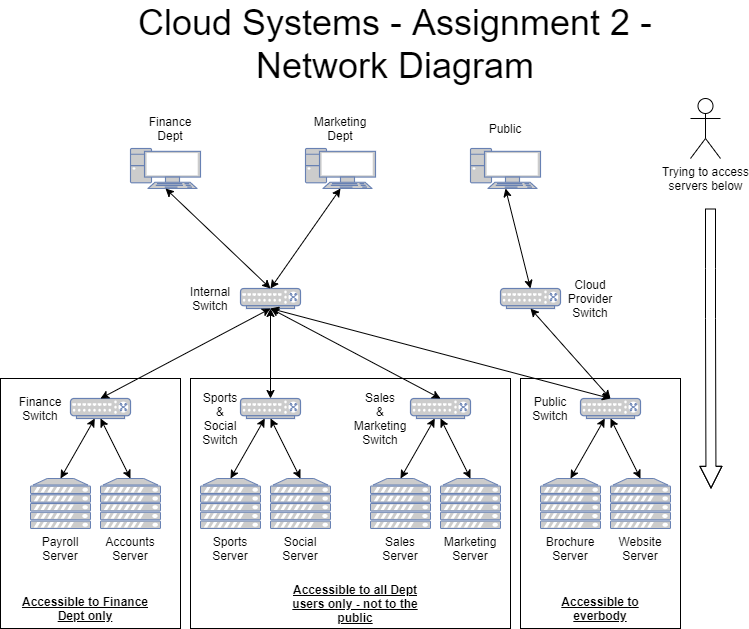

The diagram above was exported from draw.io. Its source (the exported page's mxGraphModel, read from the mxfile embedded in the PNG):
<mxGraphModel dx="971" dy="364" grid="1" gridSize="10" guides="1" tooltips="1" connect="1" arrows="1" fold="1" page="1" pageScale="1" pageWidth="850" pageHeight="1100" math="0" shadow="0">
  <root>
    <mxCell id="0" />
    <mxCell id="1" parent="0" />
    <mxCell id="fiZ9-8i0-GJsv8sM8m_m-92" value="" style="rounded=0;whiteSpace=wrap;html=1;" vertex="1" parent="1">
      <mxGeometry x="570" y="400" width="160" height="250" as="geometry" />
    </mxCell>
    <mxCell id="fiZ9-8i0-GJsv8sM8m_m-90" value="" style="rounded=0;whiteSpace=wrap;html=1;" vertex="1" parent="1">
      <mxGeometry x="240" y="400" width="320" height="250" as="geometry" />
    </mxCell>
    <mxCell id="fiZ9-8i0-GJsv8sM8m_m-88" value="" style="rounded=0;whiteSpace=wrap;html=1;" vertex="1" parent="1">
      <mxGeometry x="50" y="400" width="180" height="250" as="geometry" />
    </mxCell>
    <mxCell id="fiZ9-8i0-GJsv8sM8m_m-1" value="" style="fontColor=#0066CC;verticalAlign=top;verticalLabelPosition=bottom;labelPosition=center;align=center;html=1;outlineConnect=0;fillColor=#CCCCCC;strokeColor=#6881B3;gradientColor=none;gradientDirection=north;strokeWidth=2;shape=mxgraph.networks.server;" vertex="1" parent="1">
      <mxGeometry x="80" y="500" width="60" height="50" as="geometry" />
    </mxCell>
    <mxCell id="fiZ9-8i0-GJsv8sM8m_m-8" value="" style="fontColor=#0066CC;verticalAlign=top;verticalLabelPosition=bottom;labelPosition=center;align=center;html=1;outlineConnect=0;fillColor=#CCCCCC;strokeColor=#6881B3;gradientColor=none;gradientDirection=north;strokeWidth=2;shape=mxgraph.networks.server;" vertex="1" parent="1">
      <mxGeometry x="150" y="500" width="60" height="50" as="geometry" />
    </mxCell>
    <mxCell id="fiZ9-8i0-GJsv8sM8m_m-15" value="" style="fontColor=#0066CC;verticalAlign=top;verticalLabelPosition=bottom;labelPosition=center;align=center;html=1;outlineConnect=0;fillColor=#CCCCCC;strokeColor=#6881B3;gradientColor=none;gradientDirection=north;strokeWidth=2;shape=mxgraph.networks.switch;" vertex="1" parent="1">
      <mxGeometry x="120" y="420" width="60" height="20" as="geometry" />
    </mxCell>
    <mxCell id="fiZ9-8i0-GJsv8sM8m_m-24" value="" style="endArrow=classic;startArrow=classic;html=1;exitX=0.5;exitY=0;exitDx=0;exitDy=0;exitPerimeter=0;" edge="1" parent="1" source="fiZ9-8i0-GJsv8sM8m_m-1" target="fiZ9-8i0-GJsv8sM8m_m-15">
      <mxGeometry width="50" height="50" relative="1" as="geometry">
        <mxPoint x="120" y="490" as="sourcePoint" />
        <mxPoint x="170" y="440" as="targetPoint" />
      </mxGeometry>
    </mxCell>
    <mxCell id="fiZ9-8i0-GJsv8sM8m_m-25" value="" style="endArrow=classic;startArrow=classic;html=1;exitX=0.5;exitY=0;exitDx=0;exitDy=0;exitPerimeter=0;entryX=0.5;entryY=1;entryDx=0;entryDy=0;entryPerimeter=0;" edge="1" parent="1" source="fiZ9-8i0-GJsv8sM8m_m-8" target="fiZ9-8i0-GJsv8sM8m_m-15">
      <mxGeometry width="50" height="50" relative="1" as="geometry">
        <mxPoint x="120" y="510" as="sourcePoint" />
        <mxPoint x="154.28571428571422" y="450" as="targetPoint" />
      </mxGeometry>
    </mxCell>
    <mxCell id="fiZ9-8i0-GJsv8sM8m_m-27" value="" style="fontColor=#0066CC;verticalAlign=top;verticalLabelPosition=bottom;labelPosition=center;align=center;html=1;outlineConnect=0;fillColor=#CCCCCC;strokeColor=#6881B3;gradientColor=none;gradientDirection=north;strokeWidth=2;shape=mxgraph.networks.server;" vertex="1" parent="1">
      <mxGeometry x="250" y="500" width="60" height="50" as="geometry" />
    </mxCell>
    <mxCell id="fiZ9-8i0-GJsv8sM8m_m-28" value="" style="fontColor=#0066CC;verticalAlign=top;verticalLabelPosition=bottom;labelPosition=center;align=center;html=1;outlineConnect=0;fillColor=#CCCCCC;strokeColor=#6881B3;gradientColor=none;gradientDirection=north;strokeWidth=2;shape=mxgraph.networks.server;" vertex="1" parent="1">
      <mxGeometry x="320" y="500" width="60" height="50" as="geometry" />
    </mxCell>
    <mxCell id="fiZ9-8i0-GJsv8sM8m_m-29" value="" style="fontColor=#0066CC;verticalAlign=top;verticalLabelPosition=bottom;labelPosition=center;align=center;html=1;outlineConnect=0;fillColor=#CCCCCC;strokeColor=#6881B3;gradientColor=none;gradientDirection=north;strokeWidth=2;shape=mxgraph.networks.switch;" vertex="1" parent="1">
      <mxGeometry x="290" y="420" width="60" height="20" as="geometry" />
    </mxCell>
    <mxCell id="fiZ9-8i0-GJsv8sM8m_m-30" value="" style="endArrow=classic;startArrow=classic;html=1;exitX=0.5;exitY=0;exitDx=0;exitDy=0;exitPerimeter=0;" edge="1" parent="1" source="fiZ9-8i0-GJsv8sM8m_m-27" target="fiZ9-8i0-GJsv8sM8m_m-29">
      <mxGeometry width="50" height="50" relative="1" as="geometry">
        <mxPoint x="290" y="490" as="sourcePoint" />
        <mxPoint x="340" y="440" as="targetPoint" />
      </mxGeometry>
    </mxCell>
    <mxCell id="fiZ9-8i0-GJsv8sM8m_m-31" value="" style="endArrow=classic;startArrow=classic;html=1;exitX=0.5;exitY=0;exitDx=0;exitDy=0;exitPerimeter=0;entryX=0.5;entryY=1;entryDx=0;entryDy=0;entryPerimeter=0;" edge="1" parent="1" source="fiZ9-8i0-GJsv8sM8m_m-28" target="fiZ9-8i0-GJsv8sM8m_m-29">
      <mxGeometry width="50" height="50" relative="1" as="geometry">
        <mxPoint x="290" y="510" as="sourcePoint" />
        <mxPoint x="324.2857142857142" y="450" as="targetPoint" />
      </mxGeometry>
    </mxCell>
    <mxCell id="fiZ9-8i0-GJsv8sM8m_m-32" value="" style="fontColor=#0066CC;verticalAlign=top;verticalLabelPosition=bottom;labelPosition=center;align=center;html=1;outlineConnect=0;fillColor=#CCCCCC;strokeColor=#6881B3;gradientColor=none;gradientDirection=north;strokeWidth=2;shape=mxgraph.networks.server;" vertex="1" parent="1">
      <mxGeometry x="420" y="500" width="60" height="50" as="geometry" />
    </mxCell>
    <mxCell id="fiZ9-8i0-GJsv8sM8m_m-33" value="" style="fontColor=#0066CC;verticalAlign=top;verticalLabelPosition=bottom;labelPosition=center;align=center;html=1;outlineConnect=0;fillColor=#CCCCCC;strokeColor=#6881B3;gradientColor=none;gradientDirection=north;strokeWidth=2;shape=mxgraph.networks.server;" vertex="1" parent="1">
      <mxGeometry x="490" y="500" width="60" height="50" as="geometry" />
    </mxCell>
    <mxCell id="fiZ9-8i0-GJsv8sM8m_m-34" value="" style="fontColor=#0066CC;verticalAlign=top;verticalLabelPosition=bottom;labelPosition=center;align=center;html=1;outlineConnect=0;fillColor=#CCCCCC;strokeColor=#6881B3;gradientColor=none;gradientDirection=north;strokeWidth=2;shape=mxgraph.networks.switch;" vertex="1" parent="1">
      <mxGeometry x="460" y="420" width="60" height="20" as="geometry" />
    </mxCell>
    <mxCell id="fiZ9-8i0-GJsv8sM8m_m-35" value="" style="endArrow=classic;startArrow=classic;html=1;exitX=0.5;exitY=0;exitDx=0;exitDy=0;exitPerimeter=0;" edge="1" parent="1" source="fiZ9-8i0-GJsv8sM8m_m-32" target="fiZ9-8i0-GJsv8sM8m_m-34">
      <mxGeometry width="50" height="50" relative="1" as="geometry">
        <mxPoint x="460" y="490" as="sourcePoint" />
        <mxPoint x="510" y="440" as="targetPoint" />
      </mxGeometry>
    </mxCell>
    <mxCell id="fiZ9-8i0-GJsv8sM8m_m-36" value="" style="endArrow=classic;startArrow=classic;html=1;exitX=0.5;exitY=0;exitDx=0;exitDy=0;exitPerimeter=0;entryX=0.5;entryY=1;entryDx=0;entryDy=0;entryPerimeter=0;" edge="1" parent="1" source="fiZ9-8i0-GJsv8sM8m_m-33" target="fiZ9-8i0-GJsv8sM8m_m-34">
      <mxGeometry width="50" height="50" relative="1" as="geometry">
        <mxPoint x="460" y="510" as="sourcePoint" />
        <mxPoint x="494.2857142857142" y="450" as="targetPoint" />
      </mxGeometry>
    </mxCell>
    <mxCell id="fiZ9-8i0-GJsv8sM8m_m-37" value="" style="fontColor=#0066CC;verticalAlign=top;verticalLabelPosition=bottom;labelPosition=center;align=center;html=1;outlineConnect=0;fillColor=#CCCCCC;strokeColor=#6881B3;gradientColor=none;gradientDirection=north;strokeWidth=2;shape=mxgraph.networks.server;" vertex="1" parent="1">
      <mxGeometry x="590" y="500" width="60" height="50" as="geometry" />
    </mxCell>
    <mxCell id="fiZ9-8i0-GJsv8sM8m_m-38" value="" style="fontColor=#0066CC;verticalAlign=top;verticalLabelPosition=bottom;labelPosition=center;align=center;html=1;outlineConnect=0;fillColor=#CCCCCC;strokeColor=#6881B3;gradientColor=none;gradientDirection=north;strokeWidth=2;shape=mxgraph.networks.server;" vertex="1" parent="1">
      <mxGeometry x="660" y="500" width="60" height="50" as="geometry" />
    </mxCell>
    <mxCell id="fiZ9-8i0-GJsv8sM8m_m-39" value="" style="fontColor=#0066CC;verticalAlign=top;verticalLabelPosition=bottom;labelPosition=center;align=center;html=1;outlineConnect=0;fillColor=#CCCCCC;strokeColor=#6881B3;gradientColor=none;gradientDirection=north;strokeWidth=2;shape=mxgraph.networks.switch;" vertex="1" parent="1">
      <mxGeometry x="630" y="420" width="60" height="20" as="geometry" />
    </mxCell>
    <mxCell id="fiZ9-8i0-GJsv8sM8m_m-40" value="" style="endArrow=classic;startArrow=classic;html=1;exitX=0.5;exitY=0;exitDx=0;exitDy=0;exitPerimeter=0;" edge="1" parent="1" source="fiZ9-8i0-GJsv8sM8m_m-37" target="fiZ9-8i0-GJsv8sM8m_m-39">
      <mxGeometry width="50" height="50" relative="1" as="geometry">
        <mxPoint x="630" y="490" as="sourcePoint" />
        <mxPoint x="680" y="440" as="targetPoint" />
      </mxGeometry>
    </mxCell>
    <mxCell id="fiZ9-8i0-GJsv8sM8m_m-41" value="" style="endArrow=classic;startArrow=classic;html=1;exitX=0.5;exitY=0;exitDx=0;exitDy=0;exitPerimeter=0;entryX=0.5;entryY=1;entryDx=0;entryDy=0;entryPerimeter=0;" edge="1" parent="1" source="fiZ9-8i0-GJsv8sM8m_m-38" target="fiZ9-8i0-GJsv8sM8m_m-39">
      <mxGeometry width="50" height="50" relative="1" as="geometry">
        <mxPoint x="630" y="510" as="sourcePoint" />
        <mxPoint x="664.2857142857142" y="450" as="targetPoint" />
      </mxGeometry>
    </mxCell>
    <mxCell id="fiZ9-8i0-GJsv8sM8m_m-42" value="Payroll&lt;br&gt;Server" style="text;html=1;strokeColor=none;fillColor=none;align=center;verticalAlign=middle;whiteSpace=wrap;rounded=0;" vertex="1" parent="1">
      <mxGeometry x="90" y="560" width="40" height="20" as="geometry" />
    </mxCell>
    <mxCell id="fiZ9-8i0-GJsv8sM8m_m-44" value="Accounts&lt;br&gt;Server" style="text;html=1;strokeColor=none;fillColor=none;align=center;verticalAlign=middle;whiteSpace=wrap;rounded=0;" vertex="1" parent="1">
      <mxGeometry x="160" y="560" width="40" height="20" as="geometry" />
    </mxCell>
    <mxCell id="fiZ9-8i0-GJsv8sM8m_m-45" value="Sports&lt;br&gt;Server" style="text;html=1;strokeColor=none;fillColor=none;align=center;verticalAlign=middle;whiteSpace=wrap;rounded=0;" vertex="1" parent="1">
      <mxGeometry x="260" y="560" width="40" height="20" as="geometry" />
    </mxCell>
    <mxCell id="fiZ9-8i0-GJsv8sM8m_m-46" value="Social&lt;br&gt;Server" style="text;html=1;strokeColor=none;fillColor=none;align=center;verticalAlign=middle;whiteSpace=wrap;rounded=0;" vertex="1" parent="1">
      <mxGeometry x="330" y="560" width="40" height="20" as="geometry" />
    </mxCell>
    <mxCell id="fiZ9-8i0-GJsv8sM8m_m-47" value="Sales&lt;br&gt;Server" style="text;html=1;strokeColor=none;fillColor=none;align=center;verticalAlign=middle;whiteSpace=wrap;rounded=0;" vertex="1" parent="1">
      <mxGeometry x="430" y="560" width="40" height="20" as="geometry" />
    </mxCell>
    <mxCell id="fiZ9-8i0-GJsv8sM8m_m-48" value="Marketing&lt;br&gt;Server" style="text;html=1;strokeColor=none;fillColor=none;align=center;verticalAlign=middle;whiteSpace=wrap;rounded=0;" vertex="1" parent="1">
      <mxGeometry x="500" y="560" width="40" height="20" as="geometry" />
    </mxCell>
    <mxCell id="fiZ9-8i0-GJsv8sM8m_m-49" value="Brochure&lt;br&gt;Server" style="text;html=1;strokeColor=none;fillColor=none;align=center;verticalAlign=middle;whiteSpace=wrap;rounded=0;" vertex="1" parent="1">
      <mxGeometry x="600" y="560" width="40" height="20" as="geometry" />
    </mxCell>
    <mxCell id="fiZ9-8i0-GJsv8sM8m_m-50" value="Website&lt;br&gt;Server" style="text;html=1;strokeColor=none;fillColor=none;align=center;verticalAlign=middle;whiteSpace=wrap;rounded=0;" vertex="1" parent="1">
      <mxGeometry x="670" y="560" width="40" height="20" as="geometry" />
    </mxCell>
    <mxCell id="fiZ9-8i0-GJsv8sM8m_m-51" value="" style="fontColor=#0066CC;verticalAlign=top;verticalLabelPosition=bottom;labelPosition=center;align=center;html=1;outlineConnect=0;fillColor=#CCCCCC;strokeColor=#6881B3;gradientColor=none;gradientDirection=north;strokeWidth=2;shape=mxgraph.networks.switch;" vertex="1" parent="1">
      <mxGeometry x="290" y="310" width="60" height="20" as="geometry" />
    </mxCell>
    <mxCell id="fiZ9-8i0-GJsv8sM8m_m-52" value="" style="fontColor=#0066CC;verticalAlign=top;verticalLabelPosition=bottom;labelPosition=center;align=center;html=1;outlineConnect=0;fillColor=#CCCCCC;strokeColor=#6881B3;gradientColor=none;gradientDirection=north;strokeWidth=2;shape=mxgraph.networks.switch;" vertex="1" parent="1">
      <mxGeometry x="550" y="310" width="60" height="20" as="geometry" />
    </mxCell>
    <mxCell id="fiZ9-8i0-GJsv8sM8m_m-53" value="" style="endArrow=classic;startArrow=classic;html=1;exitX=0.5;exitY=0;exitDx=0;exitDy=0;exitPerimeter=0;entryX=0.5;entryY=1;entryDx=0;entryDy=0;entryPerimeter=0;" edge="1" parent="1" source="fiZ9-8i0-GJsv8sM8m_m-15" target="fiZ9-8i0-GJsv8sM8m_m-51">
      <mxGeometry width="50" height="50" relative="1" as="geometry">
        <mxPoint x="120" y="510" as="sourcePoint" />
        <mxPoint x="154.28571428571422" y="450" as="targetPoint" />
      </mxGeometry>
    </mxCell>
    <mxCell id="fiZ9-8i0-GJsv8sM8m_m-54" value="" style="endArrow=classic;startArrow=classic;html=1;exitX=0.5;exitY=0;exitDx=0;exitDy=0;exitPerimeter=0;entryX=0.5;entryY=1;entryDx=0;entryDy=0;entryPerimeter=0;" edge="1" parent="1" source="fiZ9-8i0-GJsv8sM8m_m-29" target="fiZ9-8i0-GJsv8sM8m_m-51">
      <mxGeometry width="50" height="50" relative="1" as="geometry">
        <mxPoint x="160" y="430" as="sourcePoint" />
        <mxPoint x="330" y="330" as="targetPoint" />
      </mxGeometry>
    </mxCell>
    <mxCell id="fiZ9-8i0-GJsv8sM8m_m-55" value="" style="endArrow=classic;startArrow=classic;html=1;exitX=0.5;exitY=0;exitDx=0;exitDy=0;exitPerimeter=0;entryX=0.5;entryY=1;entryDx=0;entryDy=0;entryPerimeter=0;" edge="1" parent="1" source="fiZ9-8i0-GJsv8sM8m_m-34" target="fiZ9-8i0-GJsv8sM8m_m-51">
      <mxGeometry width="50" height="50" relative="1" as="geometry">
        <mxPoint x="330" y="430" as="sourcePoint" />
        <mxPoint x="330" y="330" as="targetPoint" />
      </mxGeometry>
    </mxCell>
    <mxCell id="fiZ9-8i0-GJsv8sM8m_m-56" value="" style="endArrow=classic;startArrow=classic;html=1;exitX=0.5;exitY=0;exitDx=0;exitDy=0;exitPerimeter=0;entryX=0.5;entryY=1;entryDx=0;entryDy=0;entryPerimeter=0;" edge="1" parent="1" source="fiZ9-8i0-GJsv8sM8m_m-39" target="fiZ9-8i0-GJsv8sM8m_m-51">
      <mxGeometry width="50" height="50" relative="1" as="geometry">
        <mxPoint x="500" y="430" as="sourcePoint" />
        <mxPoint x="330" y="330" as="targetPoint" />
      </mxGeometry>
    </mxCell>
    <mxCell id="fiZ9-8i0-GJsv8sM8m_m-57" value="" style="endArrow=classic;startArrow=classic;html=1;entryX=0.5;entryY=1;entryDx=0;entryDy=0;entryPerimeter=0;" edge="1" parent="1" target="fiZ9-8i0-GJsv8sM8m_m-52">
      <mxGeometry width="50" height="50" relative="1" as="geometry">
        <mxPoint x="660" y="420" as="sourcePoint" />
        <mxPoint x="580" y="330" as="targetPoint" />
      </mxGeometry>
    </mxCell>
    <mxCell id="fiZ9-8i0-GJsv8sM8m_m-58" value="" style="fontColor=#0066CC;verticalAlign=top;verticalLabelPosition=bottom;labelPosition=center;align=center;html=1;outlineConnect=0;fillColor=#CCCCCC;strokeColor=#6881B3;gradientColor=none;gradientDirection=north;strokeWidth=2;shape=mxgraph.networks.pc;" vertex="1" parent="1">
      <mxGeometry x="180" y="170" width="70" height="40" as="geometry" />
    </mxCell>
    <mxCell id="fiZ9-8i0-GJsv8sM8m_m-61" value="" style="fontColor=#0066CC;verticalAlign=top;verticalLabelPosition=bottom;labelPosition=center;align=center;html=1;outlineConnect=0;fillColor=#CCCCCC;strokeColor=#6881B3;gradientColor=none;gradientDirection=north;strokeWidth=2;shape=mxgraph.networks.pc;" vertex="1" parent="1">
      <mxGeometry x="355" y="170" width="70" height="40" as="geometry" />
    </mxCell>
    <mxCell id="fiZ9-8i0-GJsv8sM8m_m-62" value="" style="fontColor=#0066CC;verticalAlign=top;verticalLabelPosition=bottom;labelPosition=center;align=center;html=1;outlineConnect=0;fillColor=#CCCCCC;strokeColor=#6881B3;gradientColor=none;gradientDirection=north;strokeWidth=2;shape=mxgraph.networks.pc;" vertex="1" parent="1">
      <mxGeometry x="520" y="170" width="70" height="40" as="geometry" />
    </mxCell>
    <mxCell id="fiZ9-8i0-GJsv8sM8m_m-63" value="" style="endArrow=classic;startArrow=classic;html=1;exitX=0.5;exitY=0;exitDx=0;exitDy=0;exitPerimeter=0;entryX=0.5;entryY=1;entryDx=0;entryDy=0;entryPerimeter=0;" edge="1" parent="1" source="fiZ9-8i0-GJsv8sM8m_m-51" target="fiZ9-8i0-GJsv8sM8m_m-58">
      <mxGeometry width="50" height="50" relative="1" as="geometry">
        <mxPoint x="160" y="430" as="sourcePoint" />
        <mxPoint x="330" y="340" as="targetPoint" />
      </mxGeometry>
    </mxCell>
    <mxCell id="fiZ9-8i0-GJsv8sM8m_m-64" value="" style="endArrow=classic;startArrow=classic;html=1;exitX=0.5;exitY=0;exitDx=0;exitDy=0;exitPerimeter=0;entryX=0.5;entryY=1;entryDx=0;entryDy=0;entryPerimeter=0;" edge="1" parent="1" source="fiZ9-8i0-GJsv8sM8m_m-51" target="fiZ9-8i0-GJsv8sM8m_m-61">
      <mxGeometry width="50" height="50" relative="1" as="geometry">
        <mxPoint x="330" y="320" as="sourcePoint" />
        <mxPoint x="400" y="220" as="targetPoint" />
      </mxGeometry>
    </mxCell>
    <mxCell id="fiZ9-8i0-GJsv8sM8m_m-65" value="" style="endArrow=classic;startArrow=classic;html=1;exitX=0.5;exitY=0;exitDx=0;exitDy=0;exitPerimeter=0;entryX=0.5;entryY=1;entryDx=0;entryDy=0;entryPerimeter=0;" edge="1" parent="1" source="fiZ9-8i0-GJsv8sM8m_m-52" target="fiZ9-8i0-GJsv8sM8m_m-62">
      <mxGeometry width="50" height="50" relative="1" as="geometry">
        <mxPoint x="330" y="320" as="sourcePoint" />
        <mxPoint x="400" y="220" as="targetPoint" />
      </mxGeometry>
    </mxCell>
    <mxCell id="fiZ9-8i0-GJsv8sM8m_m-66" value="Finance&lt;br&gt;Switch" style="text;html=1;strokeColor=none;fillColor=none;align=center;verticalAlign=middle;whiteSpace=wrap;rounded=0;" vertex="1" parent="1">
      <mxGeometry x="70" y="420" width="40" height="20" as="geometry" />
    </mxCell>
    <mxCell id="fiZ9-8i0-GJsv8sM8m_m-67" value="Sports&lt;br&gt;&amp;amp; Social&lt;br&gt;Switch" style="text;html=1;strokeColor=none;fillColor=none;align=center;verticalAlign=middle;whiteSpace=wrap;rounded=0;" vertex="1" parent="1">
      <mxGeometry x="250" y="430" width="40" height="20" as="geometry" />
    </mxCell>
    <mxCell id="fiZ9-8i0-GJsv8sM8m_m-69" value="Sales&lt;br&gt;&amp;amp;&lt;br&gt;Marketing&lt;br&gt;Switch" style="text;html=1;strokeColor=none;fillColor=none;align=center;verticalAlign=middle;whiteSpace=wrap;rounded=0;" vertex="1" parent="1">
      <mxGeometry x="410" y="430" width="40" height="20" as="geometry" />
    </mxCell>
    <mxCell id="fiZ9-8i0-GJsv8sM8m_m-72" value="Public&lt;br&gt;Switch" style="text;html=1;strokeColor=none;fillColor=none;align=center;verticalAlign=middle;whiteSpace=wrap;rounded=0;" vertex="1" parent="1">
      <mxGeometry x="580" y="420" width="40" height="20" as="geometry" />
    </mxCell>
    <mxCell id="fiZ9-8i0-GJsv8sM8m_m-74" value="Cloud&lt;br&gt;Provider&lt;br&gt;Switch" style="text;html=1;strokeColor=none;fillColor=none;align=center;verticalAlign=middle;whiteSpace=wrap;rounded=0;" vertex="1" parent="1">
      <mxGeometry x="620" y="310" width="40" height="20" as="geometry" />
    </mxCell>
    <mxCell id="fiZ9-8i0-GJsv8sM8m_m-75" value="Internal&lt;br&gt;Switch" style="text;html=1;strokeColor=none;fillColor=none;align=center;verticalAlign=middle;whiteSpace=wrap;rounded=0;" vertex="1" parent="1">
      <mxGeometry x="240" y="310" width="40" height="20" as="geometry" />
    </mxCell>
    <mxCell id="fiZ9-8i0-GJsv8sM8m_m-77" value="Finance&lt;br&gt;Dept" style="text;html=1;strokeColor=none;fillColor=none;align=center;verticalAlign=middle;whiteSpace=wrap;rounded=0;" vertex="1" parent="1">
      <mxGeometry x="200" y="140" width="40" height="20" as="geometry" />
    </mxCell>
    <mxCell id="fiZ9-8i0-GJsv8sM8m_m-78" value="Marketing&lt;br&gt;Dept" style="text;html=1;strokeColor=none;fillColor=none;align=center;verticalAlign=middle;whiteSpace=wrap;rounded=0;" vertex="1" parent="1">
      <mxGeometry x="370" y="140" width="40" height="20" as="geometry" />
    </mxCell>
    <mxCell id="fiZ9-8i0-GJsv8sM8m_m-79" value="Public" style="text;html=1;strokeColor=none;fillColor=none;align=center;verticalAlign=middle;whiteSpace=wrap;rounded=0;" vertex="1" parent="1">
      <mxGeometry x="535" y="140" width="40" height="20" as="geometry" />
    </mxCell>
    <mxCell id="fiZ9-8i0-GJsv8sM8m_m-80" value="" style="shape=flexArrow;endArrow=classic;html=1;endWidth=11;endSize=6.89;" edge="1" parent="1">
      <mxGeometry width="50" height="50" relative="1" as="geometry">
        <mxPoint x="760" y="230" as="sourcePoint" />
        <mxPoint x="760.5" y="510" as="targetPoint" />
        <Array as="points">
          <mxPoint x="760" y="290" />
          <mxPoint x="760" y="340" />
        </Array>
      </mxGeometry>
    </mxCell>
    <mxCell id="fiZ9-8i0-GJsv8sM8m_m-83" value="Trying to access&lt;br&gt;servers below" style="shape=umlActor;verticalLabelPosition=bottom;labelBackgroundColor=#ffffff;verticalAlign=top;html=1;outlineConnect=0;" vertex="1" parent="1">
      <mxGeometry x="740" y="120" width="30" height="60" as="geometry" />
    </mxCell>
    <mxCell id="fiZ9-8i0-GJsv8sM8m_m-89" value="&lt;b&gt;&lt;u&gt;Accessible to Finance Dept only&lt;/u&gt;&lt;/b&gt;" style="text;html=1;strokeColor=none;fillColor=none;align=center;verticalAlign=middle;whiteSpace=wrap;rounded=0;" vertex="1" parent="1">
      <mxGeometry x="70" y="620" width="130" height="20" as="geometry" />
    </mxCell>
    <mxCell id="fiZ9-8i0-GJsv8sM8m_m-91" value="&lt;b&gt;&lt;u&gt;Accessible to all Dept users only - not to the public&lt;/u&gt;&lt;/b&gt;" style="text;html=1;strokeColor=none;fillColor=none;align=center;verticalAlign=middle;whiteSpace=wrap;rounded=0;" vertex="1" parent="1">
      <mxGeometry x="340" y="620" width="130" height="10" as="geometry" />
    </mxCell>
    <mxCell id="fiZ9-8i0-GJsv8sM8m_m-93" value="&lt;b&gt;&lt;u&gt;Accessible to everbody&lt;/u&gt;&lt;/b&gt;" style="text;html=1;strokeColor=none;fillColor=none;align=center;verticalAlign=middle;whiteSpace=wrap;rounded=0;" vertex="1" parent="1">
      <mxGeometry x="585" y="620" width="130" height="20" as="geometry" />
    </mxCell>
    <mxCell id="fiZ9-8i0-GJsv8sM8m_m-98" value="&lt;font style=&quot;font-size: 36px&quot;&gt;Cloud Systems - Assignment 2 - Network Diagram&lt;/font&gt;" style="text;html=1;strokeColor=none;fillColor=none;align=center;verticalAlign=middle;whiteSpace=wrap;rounded=0;" vertex="1" parent="1">
      <mxGeometry x="130" y="30" width="630" height="70" as="geometry" />
    </mxCell>
  </root>
</mxGraphModel>